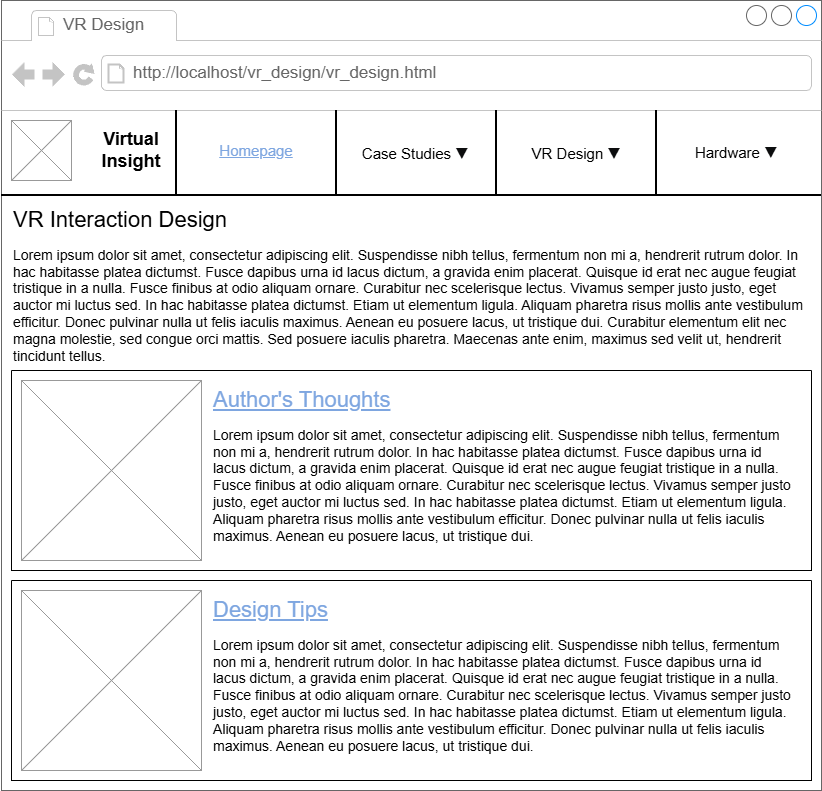

The diagram above was exported from draw.io. Its source (the exported page's mxGraphModel, read from the mxfile embedded in the PNG):
<mxGraphModel dx="1426" dy="785" grid="1" gridSize="10" guides="1" tooltips="1" connect="1" arrows="1" fold="1" page="1" pageScale="1" pageWidth="827" pageHeight="1169" math="0" shadow="0">
  <root>
    <mxCell id="0" />
    <mxCell id="1" parent="0" />
    <mxCell id="X6_AA9kezDZ1mw9NShVN-1" value="" style="strokeWidth=1;shadow=0;dashed=0;align=center;html=1;shape=mxgraph.mockup.containers.browserWindow;rSize=0;strokeColor=#666666;strokeColor2=#008cff;strokeColor3=#c4c4c4;mainText=,;recursiveResize=0;" parent="1" vertex="1">
      <mxGeometry x="4" width="820" height="790" as="geometry" />
    </mxCell>
    <mxCell id="X6_AA9kezDZ1mw9NShVN-2" value="VR Design" style="strokeWidth=1;shadow=0;dashed=0;align=center;html=1;shape=mxgraph.mockup.containers.anchor;fontSize=17;fontColor=#666666;align=left;whiteSpace=wrap;" parent="X6_AA9kezDZ1mw9NShVN-1" vertex="1">
      <mxGeometry x="60" y="12" width="110" height="26" as="geometry" />
    </mxCell>
    <mxCell id="X6_AA9kezDZ1mw9NShVN-3" value="http://localhost/vr_design/vr_design.html" style="strokeWidth=1;shadow=0;dashed=0;align=center;html=1;shape=mxgraph.mockup.containers.anchor;rSize=0;fontSize=17;fontColor=#666666;align=left;" parent="X6_AA9kezDZ1mw9NShVN-1" vertex="1">
      <mxGeometry x="130" y="60" width="320" height="26" as="geometry" />
    </mxCell>
    <mxCell id="X6_AA9kezDZ1mw9NShVN-4" value="" style="verticalLabelPosition=bottom;shadow=0;dashed=0;align=center;html=1;verticalAlign=top;strokeWidth=1;shape=mxgraph.mockup.graphics.simpleIcon;strokeColor=#999999;" parent="X6_AA9kezDZ1mw9NShVN-1" vertex="1">
      <mxGeometry x="10" y="120" width="60" height="60" as="geometry" />
    </mxCell>
    <mxCell id="X6_AA9kezDZ1mw9NShVN-5" value="&lt;font style=&quot;font-size: 18px;&quot;&gt;&lt;b style=&quot;&quot;&gt;Virtual&lt;br&gt;Insight&lt;/b&gt;&lt;/font&gt;" style="text;html=1;whiteSpace=wrap;strokeColor=none;fillColor=none;align=center;verticalAlign=middle;rounded=0;" parent="X6_AA9kezDZ1mw9NShVN-1" vertex="1">
      <mxGeometry x="70" y="120" width="120" height="60" as="geometry" />
    </mxCell>
    <mxCell id="X6_AA9kezDZ1mw9NShVN-10" value="" style="line;strokeWidth=2;html=1;" parent="X6_AA9kezDZ1mw9NShVN-1" vertex="1">
      <mxGeometry y="190" width="820" height="10" as="geometry" />
    </mxCell>
    <mxCell id="X6_AA9kezDZ1mw9NShVN-12" value="" style="line;strokeWidth=2;direction=south;html=1;" parent="X6_AA9kezDZ1mw9NShVN-1" vertex="1">
      <mxGeometry x="170" y="110" width="10" height="84" as="geometry" />
    </mxCell>
    <mxCell id="X6_AA9kezDZ1mw9NShVN-15" value="" style="line;strokeWidth=2;direction=south;html=1;" parent="X6_AA9kezDZ1mw9NShVN-1" vertex="1">
      <mxGeometry x="330" y="110" width="10" height="85" as="geometry" />
    </mxCell>
    <mxCell id="X6_AA9kezDZ1mw9NShVN-16" value="" style="line;strokeWidth=2;direction=south;html=1;" parent="X6_AA9kezDZ1mw9NShVN-1" vertex="1">
      <mxGeometry x="490" y="110" width="10" height="85" as="geometry" />
    </mxCell>
    <mxCell id="X6_AA9kezDZ1mw9NShVN-17" value="" style="line;strokeWidth=2;direction=south;html=1;" parent="X6_AA9kezDZ1mw9NShVN-1" vertex="1">
      <mxGeometry x="650" y="110" width="10" height="85" as="geometry" />
    </mxCell>
    <mxCell id="X6_AA9kezDZ1mw9NShVN-18" value="&lt;font style=&quot;color: rgb(126, 166, 224); font-size: 15px;&quot;&gt;&lt;u style=&quot;&quot;&gt;Homepage&lt;/u&gt;&lt;/font&gt;" style="text;html=1;whiteSpace=wrap;strokeColor=none;fillColor=none;align=center;verticalAlign=middle;rounded=0;" parent="X6_AA9kezDZ1mw9NShVN-1" vertex="1">
      <mxGeometry x="200" y="120" width="110" height="60" as="geometry" />
    </mxCell>
    <mxCell id="X6_AA9kezDZ1mw9NShVN-19" value="&lt;font&gt;&lt;font style=&quot;font-size: 15px; color: rgb(0, 0, 0);&quot;&gt;Case Studies&lt;/font&gt;&lt;font style=&quot;color: rgb(126, 166, 224); font-size: 15px;&quot;&gt;&amp;nbsp;&lt;/font&gt;&lt;span style=&quot;color: rgb(12, 13, 14); font-family: -apple-system, BlinkMacSystemFont, &amp;quot;Segoe UI Adjusted&amp;quot;, &amp;quot;Segoe UI&amp;quot;, &amp;quot;Liberation Sans&amp;quot;, sans-serif; font-size: 15px; text-align: left; background-color: rgb(255, 255, 255);&quot;&gt;▼&lt;/span&gt;&lt;/font&gt;" style="text;html=1;whiteSpace=wrap;strokeColor=none;fillColor=none;align=center;verticalAlign=middle;rounded=0;" parent="X6_AA9kezDZ1mw9NShVN-1" vertex="1">
      <mxGeometry x="358.5" y="122.5" width="110" height="60" as="geometry" />
    </mxCell>
    <mxCell id="X6_AA9kezDZ1mw9NShVN-20" value="&lt;font style=&quot;font-size: 15px; color: rgb(0, 0, 0);&quot;&gt;VR Design&lt;/font&gt;&lt;font style=&quot;color: rgb(126, 166, 224); font-size: 15px;&quot;&gt;&amp;nbsp;&lt;/font&gt;&lt;span style=&quot;color: rgb(12, 13, 14); font-family: -apple-system, BlinkMacSystemFont, &amp;quot;Segoe UI Adjusted&amp;quot;, &amp;quot;Segoe UI&amp;quot;, &amp;quot;Liberation Sans&amp;quot;, sans-serif; font-size: 15px; text-align: left; background-color: rgb(255, 255, 255);&quot;&gt;▼&lt;/span&gt;" style="text;html=1;whiteSpace=wrap;strokeColor=none;fillColor=none;align=center;verticalAlign=middle;rounded=0;" parent="X6_AA9kezDZ1mw9NShVN-1" vertex="1">
      <mxGeometry x="520" y="122.5" width="110" height="60" as="geometry" />
    </mxCell>
    <mxCell id="X6_AA9kezDZ1mw9NShVN-21" value="&lt;font style=&quot;font-size: 15px; color: rgb(0, 0, 0);&quot;&gt;Hardware&amp;nbsp;&lt;/font&gt;&lt;span style=&quot;color: rgb(12, 13, 14); font-family: -apple-system, BlinkMacSystemFont, &amp;quot;Segoe UI Adjusted&amp;quot;, &amp;quot;Segoe UI&amp;quot;, &amp;quot;Liberation Sans&amp;quot;, sans-serif; font-size: 15px; text-align: left; background-color: rgb(255, 255, 255);&quot;&gt;▼&lt;/span&gt;" style="text;html=1;whiteSpace=wrap;strokeColor=none;fillColor=none;align=center;verticalAlign=middle;rounded=0;" parent="X6_AA9kezDZ1mw9NShVN-1" vertex="1">
      <mxGeometry x="680" y="122" width="110" height="60" as="geometry" />
    </mxCell>
    <mxCell id="GsReMkptLa028dNwxpAd-1" value="&lt;font style=&quot;font-size: 22px;&quot;&gt;VR Interaction Design&lt;/font&gt;" style="text;html=1;whiteSpace=wrap;strokeColor=none;fillColor=none;align=left;verticalAlign=middle;rounded=0;" parent="X6_AA9kezDZ1mw9NShVN-1" vertex="1">
      <mxGeometry x="10" y="200" width="290" height="40" as="geometry" />
    </mxCell>
    <mxCell id="GsReMkptLa028dNwxpAd-2" value="&lt;span style=&quot;font-family: &amp;quot;Open Sans&amp;quot;, Arial, sans-serif; font-size: 14px; text-align: justify; background-color: rgb(255, 255, 255);&quot;&gt;Lorem ipsum dolor sit amet, consectetur adipiscing elit. Suspendisse nibh tellus, fermentum non mi a, hendrerit rutrum dolor. In hac habitasse platea dictumst. Fusce dapibus urna id lacus dictum, a gravida enim placerat. Quisque id erat nec augue feugiat tristique in a nulla. Fusce finibus at odio aliquam ornare. Curabitur nec scelerisque lectus. Vivamus semper justo justo, eget auctor mi luctus sed. In hac habitasse platea dictumst. Etiam ut elementum ligula. Aliquam pharetra risus mollis ante vestibulum efficitur. Donec pulvinar nulla ut felis iaculis maximus. Aenean eu posuere lacus, ut tristique dui. Curabitur elementum elit nec magna molestie, sed congue orci mattis. Sed posuere iaculis pharetra. Maecenas ante enim, maximus sed velit ut, hendrerit tincidunt tellus.&lt;/span&gt;" style="text;html=1;whiteSpace=wrap;strokeColor=none;fillColor=none;align=left;verticalAlign=middle;rounded=0;" parent="X6_AA9kezDZ1mw9NShVN-1" vertex="1">
      <mxGeometry x="10" y="240" width="800" height="130" as="geometry" />
    </mxCell>
    <mxCell id="GsReMkptLa028dNwxpAd-3" value="" style="swimlane;startSize=0;" parent="X6_AA9kezDZ1mw9NShVN-1" vertex="1">
      <mxGeometry x="10" y="370" width="800" height="200" as="geometry">
        <mxRectangle x="10" y="550" width="50" height="40" as="alternateBounds" />
      </mxGeometry>
    </mxCell>
    <mxCell id="GsReMkptLa028dNwxpAd-4" value="" style="verticalLabelPosition=bottom;shadow=0;dashed=0;align=center;html=1;verticalAlign=top;strokeWidth=1;shape=mxgraph.mockup.graphics.simpleIcon;strokeColor=#999999;" parent="GsReMkptLa028dNwxpAd-3" vertex="1">
      <mxGeometry x="10" y="10" width="180" height="180" as="geometry" />
    </mxCell>
    <mxCell id="GsReMkptLa028dNwxpAd-5" value="&lt;span style=&quot;font-size: 22px;&quot;&gt;&lt;font style=&quot;color: rgb(126, 166, 224);&quot;&gt;&lt;u&gt;Author's Thoughts&lt;/u&gt;&lt;/font&gt;&lt;/span&gt;" style="text;html=1;whiteSpace=wrap;strokeColor=none;fillColor=none;align=left;verticalAlign=middle;rounded=0;" parent="GsReMkptLa028dNwxpAd-3" vertex="1">
      <mxGeometry x="200" y="10" width="290" height="40" as="geometry" />
    </mxCell>
    <mxCell id="GsReMkptLa028dNwxpAd-6" value="&lt;span style=&quot;font-family: &amp;quot;Open Sans&amp;quot;, Arial, sans-serif; font-size: 14px; text-align: justify; background-color: rgb(255, 255, 255);&quot;&gt;Lorem ipsum dolor sit amet, consectetur adipiscing elit. Suspendisse nibh tellus, fermentum non mi a, hendrerit rutrum dolor. In hac habitasse platea dictumst. Fusce dapibus urna id lacus dictum, a gravida enim placerat. Quisque id erat nec augue feugiat tristique in a nulla. Fusce finibus at odio aliquam ornare. Curabitur nec scelerisque lectus. Vivamus semper justo justo, eget auctor mi luctus sed. In hac habitasse platea dictumst. Etiam ut elementum ligula. Aliquam pharetra risus mollis ante vestibulum efficitur. Donec pulvinar nulla ut felis iaculis maximus. Aenean eu posuere lacus, ut tristique dui.&lt;/span&gt;" style="text;html=1;whiteSpace=wrap;strokeColor=none;fillColor=none;align=left;verticalAlign=middle;rounded=0;" parent="GsReMkptLa028dNwxpAd-3" vertex="1">
      <mxGeometry x="200" y="50" width="580" height="130" as="geometry" />
    </mxCell>
    <mxCell id="GsReMkptLa028dNwxpAd-7" value="" style="swimlane;startSize=0;" parent="X6_AA9kezDZ1mw9NShVN-1" vertex="1">
      <mxGeometry x="10" y="580" width="800" height="200" as="geometry">
        <mxRectangle x="10" y="550" width="50" height="40" as="alternateBounds" />
      </mxGeometry>
    </mxCell>
    <mxCell id="GsReMkptLa028dNwxpAd-8" value="" style="verticalLabelPosition=bottom;shadow=0;dashed=0;align=center;html=1;verticalAlign=top;strokeWidth=1;shape=mxgraph.mockup.graphics.simpleIcon;strokeColor=#999999;" parent="GsReMkptLa028dNwxpAd-7" vertex="1">
      <mxGeometry x="10" y="10" width="180" height="180" as="geometry" />
    </mxCell>
    <mxCell id="GsReMkptLa028dNwxpAd-9" value="&lt;span style=&quot;font-size: 22px;&quot;&gt;&lt;font style=&quot;color: rgb(126, 166, 224);&quot;&gt;&lt;u&gt;Design Tips&lt;/u&gt;&lt;/font&gt;&lt;/span&gt;" style="text;html=1;whiteSpace=wrap;strokeColor=none;fillColor=none;align=left;verticalAlign=middle;rounded=0;" parent="GsReMkptLa028dNwxpAd-7" vertex="1">
      <mxGeometry x="200" y="10" width="290" height="40" as="geometry" />
    </mxCell>
    <mxCell id="GsReMkptLa028dNwxpAd-10" value="&lt;span style=&quot;font-family: &amp;quot;Open Sans&amp;quot;, Arial, sans-serif; font-size: 14px; text-align: justify; background-color: rgb(255, 255, 255);&quot;&gt;Lorem ipsum dolor sit amet, consectetur adipiscing elit. Suspendisse nibh tellus, fermentum non mi a, hendrerit rutrum dolor. In hac habitasse platea dictumst. Fusce dapibus urna id lacus dictum, a gravida enim placerat. Quisque id erat nec augue feugiat tristique in a nulla. Fusce finibus at odio aliquam ornare. Curabitur nec scelerisque lectus. Vivamus semper justo justo, eget auctor mi luctus sed. In hac habitasse platea dictumst. Etiam ut elementum ligula. Aliquam pharetra risus mollis ante vestibulum efficitur. Donec pulvinar nulla ut felis iaculis maximus. Aenean eu posuere lacus, ut tristique dui.&lt;/span&gt;" style="text;html=1;whiteSpace=wrap;strokeColor=none;fillColor=none;align=left;verticalAlign=middle;rounded=0;" parent="GsReMkptLa028dNwxpAd-7" vertex="1">
      <mxGeometry x="200" y="50" width="580" height="130" as="geometry" />
    </mxCell>
  </root>
</mxGraphModel>